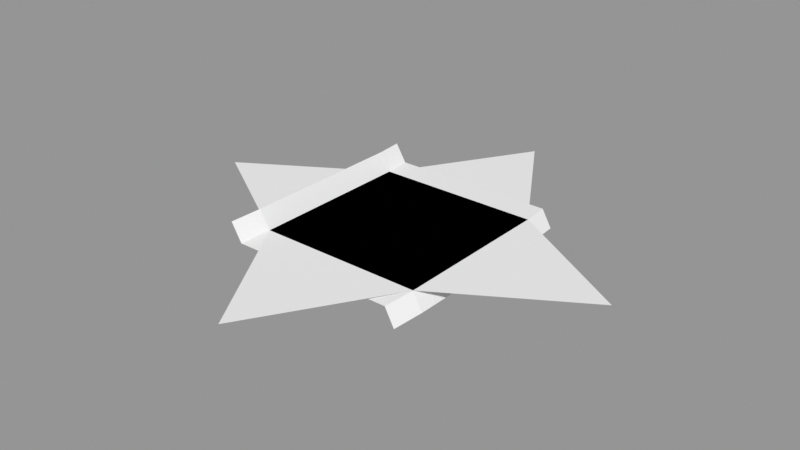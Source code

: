 # Source: test.blend  (saved by Blender 2.93.20; exported with 4.5.12 LTS)
import bpy
from mathutils import Matrix  # noqa: F401  (used for matrix-valued properties, if any)

bpy.ops.wm.read_factory_settings(use_empty=True)
scene = bpy.context.scene
scene.name = 'TestSurfaceOperators'

# ---- meshes
me_plane_001 = bpy.data.meshes.new('Plane.001')
me_plane_001.from_pydata([(-1.0, -1.0, 0.0), (1.0, -1.0, 0.0), (-1.0, 1.0, 0.0), (1.0, 1.0, 0.0)], [], [(0, 1, 3, 2)])
_uv = me_plane_001.uv_layers.new(name='UVMap')
_uv.uv.foreach_set('vector', [0.0, 0.0, 1.0, 0.0, 1.0, 1.0, 0.0, 1.0])
me_plane_001.use_remesh_fix_poles = True
me_plane_001.use_remesh_preserve_attributes = False
me_plane_001.use_mirror_vertex_groups = False
me_plane_001.update()
me_plane_002 = bpy.data.meshes.new('Plane.002')
me_plane_002.from_pydata([(-1.0, -1.0, 0.0), (1.0, -1.0, 0.0), (-1.0, 1.0, 0.0), (1.0, 1.0, 0.0), (-2.634, 0.0, 0.0), (0.0, -2.634, 0.0), (2.634, 0.0, 0.0), (0.0, 2.634, 0.0), (0.5, -1.0, 0.0), (0.0, -1.0, 0.0), (-0.5, -1.0, 0.0), (1.0, 0.5, 0.0), (1.0, 0.0, 0.0), (1.0, -0.5, 0.0), (-0.5, 1.0, 0.0), (0.0, 1.0, 0.0), (0.5, 1.0, 0.0), (-1.0, -0.5, 0.0), (-1.0, 0.0, 0.0), (-1.0, 0.5, 0.0), (0.5, -0.5, 0.0), (0.5, 0.0, 0.0), (0.5, 0.5, 0.0), (0.0, -0.5, 0.0), (0.0, 0.0, 0.0), (0.0, 0.5, 0.0), (-0.5, -0.5, 0.0), (-0.5, 0.0, 0.0), (-0.5, 0.5, 0.0), (-0.4559, -1.889, 0.0), (0.5503, -1.735, 0.0), (-1.9, 0.449, 0.0), (-1.64, -0.6082, 0.0), (0.4732, 1.861, 0.0), (-0.5013, 1.815, 0.0), (2.038, -0.3648, 0.0), (1.958, 0.4138, 0.0)], [], [(5, 29, 30), (6, 35, 36), (7, 33, 34), (4, 31, 32), (28, 19, 2, 14), (11, 22, 16, 3), (22, 25, 15, 16), (25, 28, 14, 15), (1, 8, 20, 13), (13, 20, 21, 12), (12, 21, 22, 11), (8, 9, 23, 20), (20, 23, 24, 21), (21, 24, 25, 22), (9, 10, 26, 23), (23, 26, 27, 24), (24, 27, 28, 25), (10, 0, 17, 26), (26, 17, 18, 27), (27, 18, 19, 28), (30, 29, 0, 10, 9, 8, 1), (32, 31, 2, 19, 18, 17, 0), (34, 33, 3, 16, 15, 14, 2), (36, 35, 1, 13, 12, 11, 3)])
_uv = me_plane_002.uv_layers.new(name='UVMap')
_uv.uv.foreach_set('vector', [0.0, 0.0, 0.0, 0.0, 0.0, 0.0, 0.0, 0.0, 0.0, 0.0, 0.0, 0.0, 0.0, 0.0, 0.0, 0.0, 0.0, 0.0, 0.0, 0.0, 0.0, 0.0, 0.0, 0.0, 0.0, 0.0, 0.0, 0.0, 0.0, 0.0, 0.0, 0.0, 0.0, 0.0, 0.0, 0.0, 0.0, 0.0, 0.0, 0.0, 0.0, 0.0, 0.0, 0.0, 0.0, 0.0, 0.0, 0.0, 0.0, 0.0, 0.0, 0.0, 0.0, 0.0, 0.0, 0.0, 0.0, 0.0, 0.0, 0.0, 0.0, 0.0, 0.0, 0.0, 0.0, 0.0, 0.0, 0.0, 0.0, 0.0, 0.0, 0.0, 0.0, 0.0, 0.0, 0.0, 0.0, 0.0, 0.0, 0.0, 0.0, 0.0, 0.0, 0.0, 0.0, 0.0, 0.0, 0.0, 0.0, 0.0, 0.0, 0.0, 0.0, 0.0, 0.0, 0.0, 0.0, 0.0, 0.0, 0.0, 0.0, 0.0, 0.0, 0.0, 0.0, 0.0, 0.0, 0.0, 0.0, 0.0, 0.0, 0.0, 0.0, 0.0, 0.0, 0.0, 0.0, 0.0, 0.0, 0.0, 0.0, 0.0, 0.0, 0.0, 0.0, 0.0, 0.0, 0.0, 0.0, 0.0, 0.0, 0.0, 0.0, 0.0, 0.0, 0.0, 0.0, 0.0, 0.0, 0.0, 0.0, 0.0, 0.0, 0.0, 0.0, 0.0, 0.0, 0.0, 0.0, 0.0, 0.0, 0.0, 0.0, 0.0, 0.0, 0.0, 0.0, 0.0, 0.0, 0.0, 0.0, 0.0, 0.0, 0.0, 0.0, 0.0, 0.0, 0.0, 0.0, 0.0, 0.0, 0.0, 0.0, 0.0, 0.0, 0.0, 0.0, 0.0, 0.0, 0.0, 0.0, 0.0, 0.0, 0.0, 0.0, 0.0, 0.0, 0.0, 0.0, 0.0, 0.0, 0.0, 0.0, 0.0, 0.0, 0.0, 0.0, 0.0, 0.0, 0.0, 0.0, 0.0, 0.0, 0.0, 0.0, 0.0, 0.0, 0.0])
me_plane_002.use_remesh_fix_poles = True
me_plane_002.use_remesh_preserve_attributes = False
me_plane_002.use_mirror_vertex_groups = False
me_plane_002.update()
me_plane_004 = bpy.data.meshes.new('Plane.004')
me_plane_004.from_pydata([(-1.0, -1.0, 0.0), (1.0, -1.0, 0.0), (-1.0, 1.0, 0.0), (1.0, 1.0, 0.0), (-1.0, 0.6, 0.0), (-1.0, 0.2, 0.0), (-1.0, -0.2, 0.0), (-1.0, -0.6, 0.0), (-0.6, -1.0, 0.0), (-0.2, -1.0, 0.0), (0.2, -1.0, 0.0), (0.6, -1.0, 0.0), (1.0, -0.6, 0.0), (1.0, -0.2, 0.0), (1.0, 0.2, 0.0), (1.0, 0.6, 0.0), (0.6, 1.0, 0.0), (0.2, 1.0, 0.0), (-0.2, 1.0, 0.0), (-0.6, 1.0, 0.0), (-0.6, -0.6, 0.0), (-0.6, -0.2, 0.0), (-0.6, 0.2, 0.0), (-0.6, 0.6, 0.0), (-0.2, -0.6, 0.0), (-0.2, -0.2, 0.0), (-0.2, 0.2, 0.0), (-0.2, 0.6, 0.0), (0.2, -0.6, 0.0), (0.2, -0.2, 0.0), (0.2, 0.2, 0.0), (0.2, 0.6, 0.0), (0.6, -0.6, 0.0), (0.6, -0.2, 0.0), (0.6, 0.2, 0.0), (0.6, 0.6, 0.0), (-1.044, -1.375, -0.02169), (0.9558, -1.375, -0.02169), (-0.6442, -1.375, -0.02169), (-0.2442, -1.375, -0.02169), (0.1558, -1.375, -0.02169), (0.5558, -1.375, -0.02169), (-1.021, 1.325, 0.002689), (0.9789, 1.325, 0.002689), (0.5789, 1.325, 0.002689), (0.1789, 1.325, 0.002689), (-0.2211, 1.325, 0.002689), (-0.6211, 1.325, 0.002689), (-1.143, -0.986, 0.2074), (-1.143, 1.014, 0.2074), (-1.143, 0.614, 0.2074), (-1.143, 0.214, 0.2074), (-1.143, -0.186, 0.2074), (-1.143, -0.586, 0.2074), (-1.188, -1.361, 0.1857), (-1.165, 1.339, 0.2101), (1.134, -1.024, -0.1925), (1.134, 0.976, -0.1925), (1.134, -0.624, -0.1925), (1.134, -0.224, -0.1925), (1.134, 0.176, -0.1925), (1.134, 0.576, -0.1925), (1.09, -1.399, -0.2142), (1.113, 1.301, -0.1898), (-0.3548, -0.2, 0.0), (-0.2, -0.3907, 0.0)], [], [(35, 15, 3, 16), (4, 23, 19, 2), (23, 27, 18, 19), (27, 31, 17, 18), (31, 35, 16, 17), (0, 8, 20, 7), (7, 20, 21, 6), (6, 21, 22, 5), (5, 22, 23, 4), (8, 9, 24, 20), (20, 24, 65), (21, 64, 25, 26, 22), (22, 26, 27, 23), (9, 10, 28, 24), (24, 28, 29, 25, 65), (25, 29, 30, 26), (26, 30, 31, 27), (10, 11, 32, 28), (28, 32, 33, 29), (29, 33, 34, 30), (30, 34, 35, 31), (11, 1, 12, 32), (32, 12, 13, 33), (33, 13, 14, 34), (34, 14, 15, 35), (11, 10, 40, 41), (9, 8, 38, 39), (1, 11, 41, 37), (10, 9, 39, 40), (8, 0, 36, 38), (18, 17, 45, 46), (16, 3, 43, 44), (2, 19, 47, 42), (19, 18, 46, 47), (17, 16, 44, 45), (0, 7, 53, 48), (7, 6, 52, 53), (5, 4, 50, 51), (2, 42, 55, 49), (6, 5, 51, 52), (36, 0, 48, 54), (4, 2, 49, 50), (43, 3, 57, 63), (3, 15, 61, 57), (13, 12, 58, 59), (1, 37, 62, 56), (14, 13, 59, 60), (12, 1, 56, 58), (15, 14, 60, 61), (64, 65, 25), (65, 64, 20), (20, 64, 21)])
_uv = me_plane_004.uv_layers.new(name='UVMap')
_uv.uv.foreach_set('vector', [0.8, 0.8, 1.0, 0.8, 1.0, 1.0, 0.8, 1.0, 0.0, 0.8, 0.2, 0.8, 0.2, 1.0, 0.0, 1.0, 0.2, 0.8, 0.4, 0.8, 0.4, 1.0, 0.2, 1.0, 0.4, 0.8, 0.6, 0.8, 0.6, 1.0, 0.4, 1.0, 0.6, 0.8, 0.8, 0.8, 0.8, 1.0, 0.6, 1.0, 0.0, 0.0, 0.2, 0.0, 0.2, 0.2, 0.0, 0.2, 0.0, 0.2, 0.2, 0.2, 0.2, 0.4, 0.0, 0.4, 0.0, 0.4, 0.2, 0.4, 0.2, 0.6, 0.0, 0.6, 0.0, 0.6, 0.2, 0.6, 0.2, 0.8, 0.0, 0.8, 0.2, 0.0, 0.4, 0.0, 0.4, 0.2, 0.2, 0.2, 0.2, 0.2, 0.4, 0.2, 0.4, 0.3046, 0.2, 0.4, 0.3226, 0.4, 0.4, 0.4, 0.4, 0.6, 0.2, 0.6, 0.2, 0.6, 0.4, 0.6, 0.4, 0.8, 0.2, 0.8, 0.4, 0.0, 0.6, 0.0, 0.6, 0.2, 0.4, 0.2, 0.4, 0.2, 0.6, 0.2, 0.6, 0.4, 0.4, 0.4, 0.4, 0.3046, 0.4, 0.4, 0.6, 0.4, 0.6, 0.6, 0.4, 0.6, 0.4, 0.6, 0.6, 0.6, 0.6, 0.8, 0.4, 0.8, 0.6, 0.0, 0.8, 0.0, 0.8, 0.2, 0.6, 0.2, 0.6, 0.2, 0.8, 0.2, 0.8, 0.4, 0.6, 0.4, 0.6, 0.4, 0.8, 0.4, 0.8, 0.6, 0.6, 0.6, 0.6, 0.6, 0.8, 0.6, 0.8, 0.8, 0.6, 0.8, 0.8, 0.0, 1.0, 0.0, 1.0, 0.2, 0.8, 0.2, 0.8, 0.2, 1.0, 0.2, 1.0, 0.4, 0.8, 0.4, 0.8, 0.4, 1.0, 0.4, 1.0, 0.6, 0.8, 0.6, 0.8, 0.6, 1.0, 0.6, 1.0, 0.8, 0.8, 0.8, 0.8, 0.0, 0.6, 0.0, 0.6, 0.0, 0.8, 0.0, 0.4, 0.0, 0.2, 0.0, 0.2, 0.0, 0.4, 0.0, 1.0, 0.0, 0.8, 0.0, 0.8, 0.0, 1.0, 0.0, 0.6, 0.0, 0.4, 0.0, 0.4, 0.0, 0.6, 0.0, 0.2, 0.0, 0.0, 0.0, 0.0, 0.0, 0.2, 0.0, 0.4, 1.0, 0.6, 1.0, 0.6, 1.0, 0.4, 1.0, 0.8, 1.0, 1.0, 1.0, 1.0, 1.0, 0.8, 1.0, 0.0, 1.0, 0.2, 1.0, 0.2, 1.0, 0.0, 1.0, 0.2, 1.0, 0.4, 1.0, 0.4, 1.0, 0.2, 1.0, 0.6, 1.0, 0.8, 1.0, 0.8, 1.0, 0.6, 1.0, 0.0, 0.0, 0.0, 0.2, 0.0, 0.2, 0.0, 0.0, 0.0, 0.2, 0.0, 0.4, 0.0, 0.4, 0.0, 0.2, 0.0, 0.6, 0.0, 0.8, 0.0, 0.8, 0.0, 0.6, 0.0, 1.0, 0.0, 1.0, 0.0, 1.0, 0.0, 1.0, 0.0, 0.4, 0.0, 0.6, 0.0, 0.6, 0.0, 0.4, 0.0, 0.0, 0.0, 0.0, 0.0, 0.0, 0.0, 0.0, 0.0, 0.8, 0.0, 1.0, 0.0, 1.0, 0.0, 0.8, 1.0, 1.0, 1.0, 1.0, 1.0, 1.0, 1.0, 1.0, 1.0, 1.0, 1.0, 0.8, 1.0, 0.8, 1.0, 1.0, 1.0, 0.4, 1.0, 0.2, 1.0, 0.2, 1.0, 0.4, 1.0, 0.0, 1.0, 0.0, 1.0, 0.0, 1.0, 0.0, 1.0, 0.6, 1.0, 0.4, 1.0, 0.4, 1.0, 0.6, 1.0, 0.2, 1.0, 0.0, 1.0, 0.0, 1.0, 0.2, 1.0, 0.8, 1.0, 0.6, 1.0, 0.6, 1.0, 0.8, 0.3226, 0.4, 0.4, 0.3046, 0.4, 0.4, 0.4, 0.3046, 0.3226, 0.4, 0.2, 0.2, 0.2, 0.2, 0.3226, 0.4, 0.2, 0.4])
me_plane_004.use_remesh_fix_poles = True
me_plane_004.use_remesh_preserve_attributes = False
me_plane_004.use_mirror_vertex_groups = False
me_plane_004.update()

# ---- objects
ob_testsurfaceop_autocomplete4points = bpy.data.objects.new('TestSurfaceOp_autocomplete4points', me_plane_001)
ob_testsurfaceop_autocompletestar = bpy.data.objects.new('TestSurfaceOp_autocompleteStar', me_plane_002)
ob_testsurfaceoperators = bpy.data.objects.new('TestSurfaceOperators', me_plane_004)

# ---- transforms, parenting, visibility, modifiers, constraints
ob_testsurfaceop_autocomplete4points.location = (0.0, 0.0, 0.0)
ob_testsurfaceop_autocomplete4points.lineart.crease_threshold = 0.0
ob_testsurfaceop_autocompletestar.location = (0.0, 0.0, 0.0)
ob_testsurfaceop_autocompletestar.lineart.crease_threshold = 0.0
_vg = ob_testsurfaceop_autocompletestar.vertex_groups.new(name='left_Untitled')
_vg = ob_testsurfaceop_autocompletestar.vertex_groups.new(name='down_Untitled')
_vg = ob_testsurfaceop_autocompletestar.vertex_groups.new(name='right_Untitled')
ob_testsurfaceoperators.location = (0.0, 0.0, 0.0)
ob_testsurfaceoperators.lineart.crease_threshold = 0.0

# ---- collection membership
scene.collection.objects.link(ob_testsurfaceop_autocomplete4points)
scene.collection.objects.link(ob_testsurfaceop_autocompletestar)
scene.collection.objects.link(ob_testsurfaceoperators)

# ---- scene / render settings (as saved in the file)
scene.frame_start = 1; scene.frame_end = 250; scene.frame_set(1)
scene.render.engine = 'BLENDER_EEVEE_NEXT'
scene.render.image_settings.exr_codec = 'NONE'
scene.render.simplify_subdivision_render = 0
scene.render.simplify_child_particles_render = 0.0
scene.cycles.use_denoising = False
scene.cycles.samples = 128
scene.cycles.sampling_pattern = 'TABULATED_SOBOL'
scene.cycles.use_adaptive_sampling = False
scene.cycles.use_light_tree = False
scene.view_settings.view_transform = 'Standard'
bpy.context.view_layer.update()

# ---- added for rendering (the .blend has no active camera and no usable light): camera, sun + grey world if the file has none
cam_auto = bpy.data.cameras.new('AutoCamera')
cam_auto.lens = 50.0
cam_auto.sensor_width = 36.0
cam_auto.clip_end = 1000.0
ob_auto_camera = bpy.data.objects.new('AutoCamera', cam_auto)
scene.collection.objects.link(ob_auto_camera)
ob_auto_camera.location = (6.90358, -8.2843, 5.52082)
ob_auto_camera.rotation_euler = (1.09748, -7.21219e-08, 0.694738)
scene.camera = ob_auto_camera
light_auto_sun = bpy.data.lights.new('AutoSun', 'SUN')
light_auto_sun.energy = 3.0
light_auto_sun.angle = 0.0523599
ob_auto_sun = bpy.data.objects.new('AutoSun', light_auto_sun)
scene.collection.objects.link(ob_auto_sun)
ob_auto_sun.rotation_euler = (0.872665, 0.174533, 0.523599)
if scene.world is None:
    world_auto = bpy.data.worlds.new('AutoWorld')
    world_auto.color = (0.3, 0.3, 0.3)
    scene.world = world_auto
bpy.context.view_layer.update()
